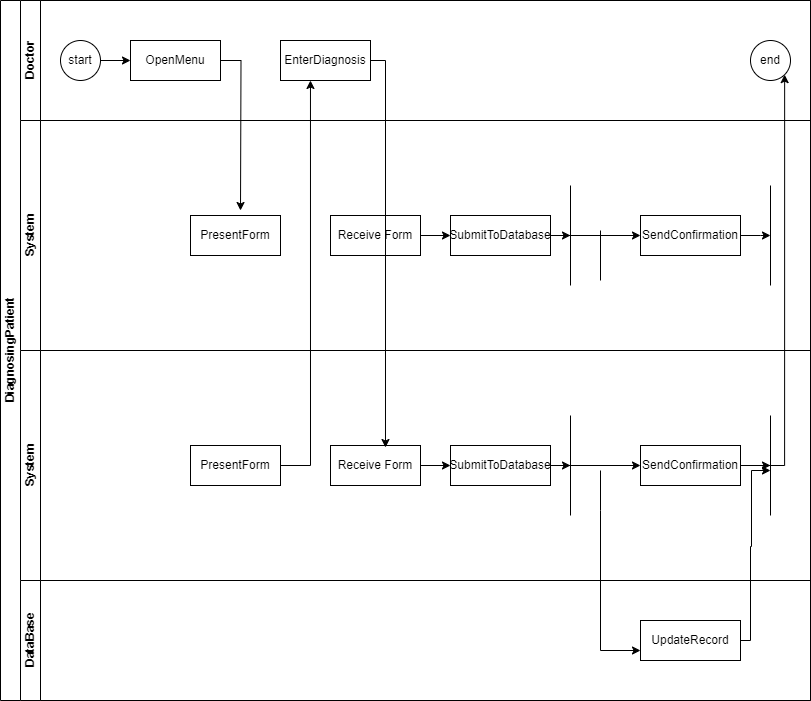

The diagram above was exported from draw.io. Its source (the exported page's mxGraphModel, read from the mxfile embedded in the PNG):
<mxGraphModel dx="1034" dy="550" grid="1" gridSize="10" guides="1" tooltips="1" connect="1" arrows="1" fold="1" page="1" pageScale="1" pageWidth="827" pageHeight="1169" math="0" shadow="0">
  <root>
    <mxCell id="0" />
    <mxCell id="1" parent="0" />
    <mxCell id="dNxyNK7c78bLwvsdeMH5-19" value="DiagnosingPatient" style="swimlane;html=1;childLayout=stackLayout;resizeParent=1;resizeParentMax=0;horizontal=0;startSize=20;horizontalStack=0;" parent="1" vertex="1">
      <mxGeometry x="10" y="120" width="810" height="700" as="geometry" />
    </mxCell>
    <mxCell id="dNxyNK7c78bLwvsdeMH5-20" value="Doctor" style="swimlane;html=1;startSize=20;horizontal=0;" parent="dNxyNK7c78bLwvsdeMH5-19" vertex="1">
      <mxGeometry x="20" width="790" height="120" as="geometry" />
    </mxCell>
    <mxCell id="BY2B35TwLT-QJUL97ECl-45" style="edgeStyle=orthogonalEdgeStyle;rounded=0;orthogonalLoop=1;jettySize=auto;html=1;" parent="dNxyNK7c78bLwvsdeMH5-20" source="dNxyNK7c78bLwvsdeMH5-23" target="BY2B35TwLT-QJUL97ECl-3" edge="1">
      <mxGeometry relative="1" as="geometry" />
    </mxCell>
    <mxCell id="dNxyNK7c78bLwvsdeMH5-23" value="start" style="ellipse;whiteSpace=wrap;html=1;" parent="dNxyNK7c78bLwvsdeMH5-20" vertex="1">
      <mxGeometry x="40" y="40" width="40" height="40" as="geometry" />
    </mxCell>
    <mxCell id="dNxyNK7c78bLwvsdeMH5-32" value="end" style="ellipse;whiteSpace=wrap;html=1;" parent="dNxyNK7c78bLwvsdeMH5-20" vertex="1">
      <mxGeometry x="730" y="40" width="40" height="40" as="geometry" />
    </mxCell>
    <mxCell id="BY2B35TwLT-QJUL97ECl-40" style="edgeStyle=orthogonalEdgeStyle;rounded=0;orthogonalLoop=1;jettySize=auto;html=1;" parent="dNxyNK7c78bLwvsdeMH5-20" source="BY2B35TwLT-QJUL97ECl-3" edge="1">
      <mxGeometry relative="1" as="geometry">
        <mxPoint x="220" y="210" as="targetPoint" />
      </mxGeometry>
    </mxCell>
    <mxCell id="BY2B35TwLT-QJUL97ECl-3" value="OpenMenu" style="rounded=0;whiteSpace=wrap;html=1;" parent="dNxyNK7c78bLwvsdeMH5-20" vertex="1">
      <mxGeometry x="110" y="40" width="90" height="40" as="geometry" />
    </mxCell>
    <mxCell id="BY2B35TwLT-QJUL97ECl-11" value="EnterDiagnosis" style="rounded=0;whiteSpace=wrap;html=1;" parent="dNxyNK7c78bLwvsdeMH5-20" vertex="1">
      <mxGeometry x="260" y="40" width="90" height="40" as="geometry" />
    </mxCell>
    <mxCell id="BhMAaqrHgIMcn_q72_SZ-1" value="System" style="swimlane;html=1;startSize=20;horizontal=0;" vertex="1" parent="dNxyNK7c78bLwvsdeMH5-19">
      <mxGeometry x="20" y="120" width="790" height="230" as="geometry" />
    </mxCell>
    <mxCell id="BhMAaqrHgIMcn_q72_SZ-2" value="PresentForm" style="rounded=0;whiteSpace=wrap;html=1;" vertex="1" parent="BhMAaqrHgIMcn_q72_SZ-1">
      <mxGeometry x="170" y="95" width="90" height="40" as="geometry" />
    </mxCell>
    <mxCell id="BhMAaqrHgIMcn_q72_SZ-3" style="edgeStyle=orthogonalEdgeStyle;rounded=0;orthogonalLoop=1;jettySize=auto;html=1;entryX=0;entryY=0.5;entryDx=0;entryDy=0;" edge="1" parent="BhMAaqrHgIMcn_q72_SZ-1" source="BhMAaqrHgIMcn_q72_SZ-4" target="BhMAaqrHgIMcn_q72_SZ-7">
      <mxGeometry relative="1" as="geometry" />
    </mxCell>
    <mxCell id="BhMAaqrHgIMcn_q72_SZ-4" value="Receive Form" style="rounded=0;whiteSpace=wrap;html=1;" vertex="1" parent="BhMAaqrHgIMcn_q72_SZ-1">
      <mxGeometry x="310" y="95" width="90" height="40" as="geometry" />
    </mxCell>
    <mxCell id="BhMAaqrHgIMcn_q72_SZ-5" style="edgeStyle=orthogonalEdgeStyle;rounded=0;orthogonalLoop=1;jettySize=auto;html=1;" edge="1" parent="BhMAaqrHgIMcn_q72_SZ-1" source="BhMAaqrHgIMcn_q72_SZ-7">
      <mxGeometry relative="1" as="geometry">
        <mxPoint x="550" y="115" as="targetPoint" />
      </mxGeometry>
    </mxCell>
    <mxCell id="BhMAaqrHgIMcn_q72_SZ-6" style="edgeStyle=orthogonalEdgeStyle;rounded=0;orthogonalLoop=1;jettySize=auto;html=1;" edge="1" parent="BhMAaqrHgIMcn_q72_SZ-1" source="BhMAaqrHgIMcn_q72_SZ-7" target="BhMAaqrHgIMcn_q72_SZ-9">
      <mxGeometry relative="1" as="geometry" />
    </mxCell>
    <mxCell id="BhMAaqrHgIMcn_q72_SZ-7" value="SubmitToDatabase" style="rounded=0;whiteSpace=wrap;html=1;" vertex="1" parent="BhMAaqrHgIMcn_q72_SZ-1">
      <mxGeometry x="430" y="95" width="100" height="40" as="geometry" />
    </mxCell>
    <mxCell id="BhMAaqrHgIMcn_q72_SZ-8" style="edgeStyle=orthogonalEdgeStyle;rounded=0;orthogonalLoop=1;jettySize=auto;html=1;" edge="1" parent="BhMAaqrHgIMcn_q72_SZ-1" source="BhMAaqrHgIMcn_q72_SZ-9">
      <mxGeometry relative="1" as="geometry">
        <mxPoint x="750.0000000000002" y="114.99999999999989" as="targetPoint" />
      </mxGeometry>
    </mxCell>
    <mxCell id="BhMAaqrHgIMcn_q72_SZ-9" value="SendConfirmation" style="rounded=0;whiteSpace=wrap;html=1;" vertex="1" parent="BhMAaqrHgIMcn_q72_SZ-1">
      <mxGeometry x="620" y="95" width="100" height="40" as="geometry" />
    </mxCell>
    <mxCell id="BhMAaqrHgIMcn_q72_SZ-10" value="" style="endArrow=none;html=1;rounded=0;" edge="1" parent="BhMAaqrHgIMcn_q72_SZ-1">
      <mxGeometry width="50" height="50" relative="1" as="geometry">
        <mxPoint x="550" y="165" as="sourcePoint" />
        <mxPoint x="550" y="65" as="targetPoint" />
      </mxGeometry>
    </mxCell>
    <mxCell id="BhMAaqrHgIMcn_q72_SZ-11" value="" style="endArrow=none;html=1;rounded=0;" edge="1" parent="BhMAaqrHgIMcn_q72_SZ-1">
      <mxGeometry width="50" height="50" relative="1" as="geometry">
        <mxPoint x="580" y="160" as="sourcePoint" />
        <mxPoint x="580" y="110" as="targetPoint" />
      </mxGeometry>
    </mxCell>
    <mxCell id="BhMAaqrHgIMcn_q72_SZ-12" value="" style="endArrow=none;html=1;rounded=0;" edge="1" parent="BhMAaqrHgIMcn_q72_SZ-1">
      <mxGeometry width="50" height="50" relative="1" as="geometry">
        <mxPoint x="750" y="165" as="sourcePoint" />
        <mxPoint x="750" y="65" as="targetPoint" />
      </mxGeometry>
    </mxCell>
    <mxCell id="dNxyNK7c78bLwvsdeMH5-21" value="System" style="swimlane;html=1;startSize=20;horizontal=0;" parent="dNxyNK7c78bLwvsdeMH5-19" vertex="1">
      <mxGeometry x="20" y="350" width="790" height="230" as="geometry" />
    </mxCell>
    <mxCell id="BY2B35TwLT-QJUL97ECl-4" value="PresentForm" style="rounded=0;whiteSpace=wrap;html=1;" parent="dNxyNK7c78bLwvsdeMH5-21" vertex="1">
      <mxGeometry x="170" y="95" width="90" height="40" as="geometry" />
    </mxCell>
    <mxCell id="BY2B35TwLT-QJUL97ECl-43" style="edgeStyle=orthogonalEdgeStyle;rounded=0;orthogonalLoop=1;jettySize=auto;html=1;entryX=0;entryY=0.5;entryDx=0;entryDy=0;" parent="dNxyNK7c78bLwvsdeMH5-21" source="BY2B35TwLT-QJUL97ECl-12" target="BY2B35TwLT-QJUL97ECl-34" edge="1">
      <mxGeometry relative="1" as="geometry" />
    </mxCell>
    <mxCell id="BY2B35TwLT-QJUL97ECl-12" value="Receive Form" style="rounded=0;whiteSpace=wrap;html=1;" parent="dNxyNK7c78bLwvsdeMH5-21" vertex="1">
      <mxGeometry x="310" y="95" width="90" height="40" as="geometry" />
    </mxCell>
    <mxCell id="BY2B35TwLT-QJUL97ECl-39" style="edgeStyle=orthogonalEdgeStyle;rounded=0;orthogonalLoop=1;jettySize=auto;html=1;" parent="dNxyNK7c78bLwvsdeMH5-21" source="BY2B35TwLT-QJUL97ECl-34" edge="1">
      <mxGeometry relative="1" as="geometry">
        <mxPoint x="550" y="115" as="targetPoint" />
      </mxGeometry>
    </mxCell>
    <mxCell id="BY2B35TwLT-QJUL97ECl-50" style="edgeStyle=orthogonalEdgeStyle;rounded=0;orthogonalLoop=1;jettySize=auto;html=1;" parent="dNxyNK7c78bLwvsdeMH5-21" source="BY2B35TwLT-QJUL97ECl-34" target="BY2B35TwLT-QJUL97ECl-37" edge="1">
      <mxGeometry relative="1" as="geometry" />
    </mxCell>
    <mxCell id="BY2B35TwLT-QJUL97ECl-34" value="SubmitToDatabase" style="rounded=0;whiteSpace=wrap;html=1;" parent="dNxyNK7c78bLwvsdeMH5-21" vertex="1">
      <mxGeometry x="430" y="95" width="100" height="40" as="geometry" />
    </mxCell>
    <mxCell id="BY2B35TwLT-QJUL97ECl-54" style="edgeStyle=orthogonalEdgeStyle;rounded=0;orthogonalLoop=1;jettySize=auto;html=1;" parent="dNxyNK7c78bLwvsdeMH5-21" source="BY2B35TwLT-QJUL97ECl-37" edge="1">
      <mxGeometry relative="1" as="geometry">
        <mxPoint x="750.0000000000002" y="114.99999999999989" as="targetPoint" />
      </mxGeometry>
    </mxCell>
    <mxCell id="BY2B35TwLT-QJUL97ECl-37" value="SendConfirmation" style="rounded=0;whiteSpace=wrap;html=1;" parent="dNxyNK7c78bLwvsdeMH5-21" vertex="1">
      <mxGeometry x="620" y="95" width="100" height="40" as="geometry" />
    </mxCell>
    <mxCell id="BY2B35TwLT-QJUL97ECl-38" value="" style="endArrow=none;html=1;rounded=0;" parent="dNxyNK7c78bLwvsdeMH5-21" edge="1">
      <mxGeometry width="50" height="50" relative="1" as="geometry">
        <mxPoint x="550" y="165" as="sourcePoint" />
        <mxPoint x="550" y="65" as="targetPoint" />
      </mxGeometry>
    </mxCell>
    <mxCell id="BY2B35TwLT-QJUL97ECl-49" value="" style="endArrow=none;html=1;rounded=0;" parent="dNxyNK7c78bLwvsdeMH5-21" edge="1">
      <mxGeometry width="50" height="50" relative="1" as="geometry">
        <mxPoint x="580" y="160" as="sourcePoint" />
        <mxPoint x="580" y="120" as="targetPoint" />
      </mxGeometry>
    </mxCell>
    <mxCell id="BY2B35TwLT-QJUL97ECl-52" value="" style="endArrow=none;html=1;rounded=0;" parent="dNxyNK7c78bLwvsdeMH5-21" edge="1">
      <mxGeometry width="50" height="50" relative="1" as="geometry">
        <mxPoint x="750" y="165" as="sourcePoint" />
        <mxPoint x="750" y="65" as="targetPoint" />
      </mxGeometry>
    </mxCell>
    <mxCell id="dNxyNK7c78bLwvsdeMH5-22" value="DataBase" style="swimlane;html=1;startSize=20;horizontal=0;" parent="dNxyNK7c78bLwvsdeMH5-19" vertex="1">
      <mxGeometry x="20" y="580" width="790" height="120" as="geometry" />
    </mxCell>
    <mxCell id="BY2B35TwLT-QJUL97ECl-55" style="edgeStyle=orthogonalEdgeStyle;rounded=0;orthogonalLoop=1;jettySize=auto;html=1;" parent="dNxyNK7c78bLwvsdeMH5-22" source="BY2B35TwLT-QJUL97ECl-35" edge="1">
      <mxGeometry relative="1" as="geometry">
        <mxPoint x="750" y="-110" as="targetPoint" />
        <Array as="points">
          <mxPoint x="730" y="60" />
          <mxPoint x="730" y="-34" />
          <mxPoint x="731" y="-34" />
          <mxPoint x="731" y="-110" />
        </Array>
      </mxGeometry>
    </mxCell>
    <mxCell id="BY2B35TwLT-QJUL97ECl-35" value="UpdateRecord" style="rounded=0;whiteSpace=wrap;html=1;" parent="dNxyNK7c78bLwvsdeMH5-22" vertex="1">
      <mxGeometry x="620" y="40" width="100" height="40" as="geometry" />
    </mxCell>
    <mxCell id="BY2B35TwLT-QJUL97ECl-51" value="" style="endArrow=classic;html=1;rounded=0;entryX=0;entryY=0.75;entryDx=0;entryDy=0;" parent="dNxyNK7c78bLwvsdeMH5-22" target="BY2B35TwLT-QJUL97ECl-35" edge="1">
      <mxGeometry width="50" height="50" relative="1" as="geometry">
        <mxPoint x="580" y="-70" as="sourcePoint" />
        <mxPoint x="600" y="40" as="targetPoint" />
        <Array as="points">
          <mxPoint x="580" y="70" />
        </Array>
      </mxGeometry>
    </mxCell>
    <mxCell id="BY2B35TwLT-QJUL97ECl-41" style="edgeStyle=orthogonalEdgeStyle;rounded=0;orthogonalLoop=1;jettySize=auto;html=1;entryX=0.333;entryY=1;entryDx=0;entryDy=0;entryPerimeter=0;" parent="dNxyNK7c78bLwvsdeMH5-19" source="BY2B35TwLT-QJUL97ECl-4" target="BY2B35TwLT-QJUL97ECl-11" edge="1">
      <mxGeometry relative="1" as="geometry">
        <Array as="points">
          <mxPoint x="310" y="465" />
        </Array>
      </mxGeometry>
    </mxCell>
    <mxCell id="BY2B35TwLT-QJUL97ECl-42" style="edgeStyle=orthogonalEdgeStyle;rounded=0;orthogonalLoop=1;jettySize=auto;html=1;entryX=0.611;entryY=0.05;entryDx=0;entryDy=0;entryPerimeter=0;" parent="dNxyNK7c78bLwvsdeMH5-19" source="BY2B35TwLT-QJUL97ECl-11" target="BY2B35TwLT-QJUL97ECl-12" edge="1">
      <mxGeometry relative="1" as="geometry">
        <Array as="points">
          <mxPoint x="385" y="60" />
        </Array>
      </mxGeometry>
    </mxCell>
    <mxCell id="BY2B35TwLT-QJUL97ECl-53" style="edgeStyle=orthogonalEdgeStyle;rounded=0;orthogonalLoop=1;jettySize=auto;html=1;entryX=1;entryY=1;entryDx=0;entryDy=0;" parent="dNxyNK7c78bLwvsdeMH5-19" source="BY2B35TwLT-QJUL97ECl-37" target="dNxyNK7c78bLwvsdeMH5-32" edge="1">
      <mxGeometry relative="1" as="geometry" />
    </mxCell>
  </root>
</mxGraphModel>